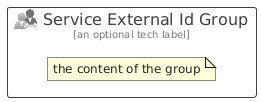

The diagram above was rendered by PlantUML. Its source (embedded in the PNG):
@startuml
' configures the library
!global $INCLUSION_MODE="local"
!global $LIB_BASE_LOCATION="../../.."

' loads the library's bootstrap
!include $LIB_BASE_LOCATION/bootstrap.puml

' loads the package bootstrap
include('azure/bootstrap')

' loads the Item which embeds the element ServiceExternalIdGroup
include('azure/Item/Identity/ServiceExternalId')

' renders the element
ServiceExternalIdGroup('ServiceExternalIdGroup', 'Service External Id Group', 'an optional tech label') {
    note as note
        the content of the group
    end note
}
@enduml